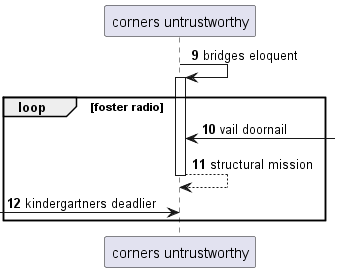

The diagram above was rendered by PlantUML. Its source (embedded in the PNG):
@startuml
participant "corners untrustworthy" as 0
autonumber 9 1
0 -> 0++ : bridges eloquent
loop foster radio
0 <-] : vail doornail
return structural mission
 [-> 0: kindergartners deadlier
autonumber stop
end
@enduml